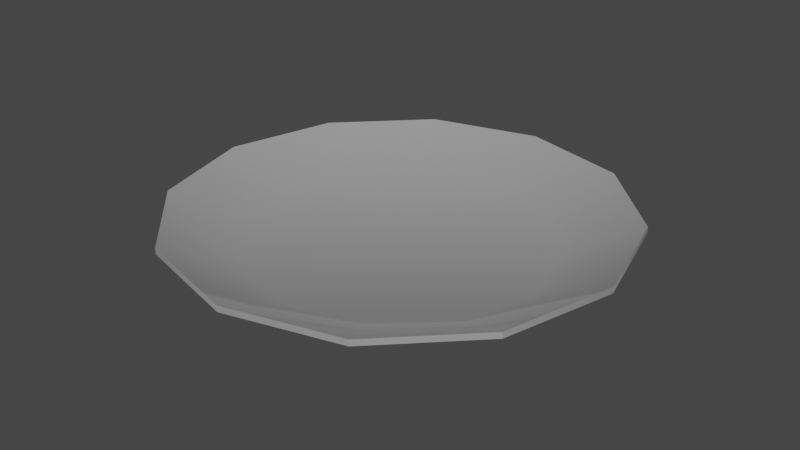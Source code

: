 # Source: plate.blend  (saved by Blender 3.6.11; exported with 4.5.12 LTS)
import bpy
from mathutils import Matrix  # noqa: F401  (used for matrix-valued properties, if any)

bpy.ops.wm.read_factory_settings(use_empty=True)
scene = bpy.context.scene
scene.name = 'Scene'

# ---- collections
col_collection = bpy.data.collections.new('Collection'); scene.collection.children.link(col_collection)

# ---- materials (node trees are filled in below, after node groups)
mat_material_001 = bpy.data.materials.new('Material.001')
mat_material_001.use_transparent_shadow = False

# ---- node groups
ng_auto_smooth = bpy.data.node_groups.new('Auto Smooth', 'GeometryNodeTree')
_s = ng_auto_smooth.interface.new_socket(name='Geometry', in_out='OUTPUT', socket_type='NodeSocketGeometry')
_s = ng_auto_smooth.interface.new_socket(name='Geometry', in_out='INPUT', socket_type='NodeSocketGeometry')
_s = ng_auto_smooth.interface.new_socket(name='Angle', in_out='INPUT', socket_type='NodeSocketFloat')
_s.subtype = 'ANGLE'
_s.min_value = 0.0
_s.max_value = 3.142
ng_auto_smooth.is_modifier = True
_N = ng_auto_smooth.nodes; _L = ng_auto_smooth.links
n0 = _N.new('NodeGroupOutput'); n0.name = 'Group Output'; n0.location = (480, -100)
n1 = _N.new('NodeGroupInput'); n1.name = 'Group Input'; n1.location = (-420, -300)
n2 = _N.new('NodeGroupInput'); n2.name = 'Group Input.001'; n2.location = (-60, -100)
n3 = _N.new('GeometryNodeSetShadeSmooth'); n3.name = 'Set Shade Smooth'; n3.location = (120, -100)
n3.domain = 'EDGE'
n4 = _N.new('GeometryNodeSetShadeSmooth'); n4.name = 'Set Shade Smooth.001'; n4.location = (300, -100)
n5 = _N.new('GeometryNodeInputMeshEdgeAngle'); n5.name = 'Edge Angle'; n5.location = (-420, -220)
n6 = _N.new('GeometryNodeInputEdgeSmooth'); n6.name = 'Is Edge Smooth'; n6.location = (-60, -160)
n7 = _N.new('GeometryNodeInputShadeSmooth'); n7.name = 'Is Face Smooth'; n7.location = (-240, -340)
n8 = _N.new('FunctionNodeBooleanMath'); n8.name = 'Boolean Math'; n8.location = (-60, -220)
n9 = _N.new('FunctionNodeCompare'); n9.name = 'Compare'; n9.location = (-240, -180)
n9.operation = 'LESS_EQUAL'
_L.new(n5.outputs[0], n9.inputs[0])
_L.new(n4.outputs[0], n0.inputs[0])
_L.new(n1.outputs[1], n9.inputs[1])
_L.new(n9.outputs[0], n8.inputs[0])
_L.new(n7.outputs[0], n8.inputs[1])
_L.new(n2.outputs[0], n3.inputs[0])
_L.new(n6.outputs[0], n3.inputs[1])
_L.new(n3.outputs[0], n4.inputs[0])
_L.new(n8.outputs[0], n3.inputs[2])
n0.is_active_output = True

# ---- material node trees
mat_material_001.use_nodes = True; mat_material_001.node_tree.nodes.clear()
_N = mat_material_001.node_tree.nodes; _L = mat_material_001.node_tree.links
n0 = _N.new('ShaderNodeBsdfPrincipled'); n0.name = 'Principled BSDF'; n0.location = (10, 300)
n0.distribution = 'GGX'
n0.subsurface_method = 'RANDOM_WALK_SKIN'
n0.inputs[0].default_value = (0.3424, 0.3424, 0.3424, 1.0)
n0.inputs[2].default_value = 0.06383
n0.inputs[3].default_value = 1.45
n0.inputs[27].default_value = (0.0, 0.0, 0.0, 1.0)
n0.inputs[28].default_value = 1.0
n1 = _N.new('ShaderNodeOutputMaterial'); n1.name = 'Material Output'; n1.location = (300, 300)
_L.new(n0.outputs[0], n1.inputs[0])
n1.is_active_output = True

# ---- world
world_world = bpy.data.worlds.new('World'); scene.world = world_world
world_world.use_nodes = True; world_world.node_tree.nodes.clear()
_N = world_world.node_tree.nodes; _L = world_world.node_tree.links
n0 = _N.new('ShaderNodeOutputWorld'); n0.name = 'World Output'; n0.location = (300, 300)
n1 = _N.new('ShaderNodeBackground'); n1.name = 'Background'; n1.location = (10, 300)
n1.inputs[0].default_value = (0.05088, 0.05088, 0.05088, 1.0)
_L.new(n1.outputs[0], n0.inputs[0])
n0.is_active_output = True
world_world.color = (0.05088, 0.05088, 0.05088)
world_world.use_sun_shadow = False
world_world.sun_shadow_jitter_overblur = 0.0

# ---- meshes
me_cylinder = bpy.data.meshes.new('Cylinder')
me_cylinder.from_pydata([(0.0, 0.3294, 0.02138), (0.1647, 0.2853, 0.02138), (0.2853, 0.1647, 0.02138), (0.0, -0.3294, 0.02138), (-0.1647, -0.2853, 0.02138), (-0.3294, 0.0, 0.02138), (-0.1647, 0.2853, 0.02138), (-0.225, 0.225, 0.02138), (-0.3073, 0.08235, 0.02138), (-0.3073, -0.08235, 0.02138), (-0.225, -0.225, 0.02138), (0.3294, 0.0, 0.02138), (0.08235, -0.3073, 0.02138), (0.2853, -0.1647, 0.02138), (0.1647, -0.2853, 0.02138), (0.3073, 0.08235, 0.02138), (0.225, -0.225, 0.02138), (0.3073, -0.08235, 0.02138), (-0.08235, 0.3073, 0.02138), (-0.2853, -0.1647, 0.02138), (-0.08235, -0.3073, 0.02138), (0.225, 0.225, 0.02138), (-0.2853, 0.1647, 0.02138), (0.08235, 0.3073, 0.02138), (0.0, 0.4859, 0.09671), (0.243, 0.4208, 0.09671), (0.243, 0.4208, 0.08352), (0.0, 0.4859, 0.08352), (0.4208, 0.243, 0.09671), (0.4208, 0.243, 0.08352), (0.4859, 7.774e-10, 0.09671), (0.4859, 7.774e-10, 0.08352), (0.4208, -0.243, 0.09671), (0.4208, -0.243, 0.08352), (0.243, -0.4208, 0.09671), (0.243, -0.4208, 0.08352), (0.0, -0.4859, 0.09671), (0.0, -0.4859, 0.08352), (-0.243, -0.4208, 0.09671), (-0.243, -0.4208, 0.08352), (-0.4208, -0.243, 0.09671), (-0.4208, -0.243, 0.08352), (-0.4859, 7.774e-10, 0.09671), (-0.4859, 7.774e-10, 0.08352), (-0.4208, 0.243, 0.09671), (-0.4208, 0.243, 0.08352), (-0.243, 0.4208, 0.09671), (-0.243, 0.4208, 0.08352), (0.3303, -7.007e-10, 0.02669), (0.2861, -0.1647, 0.02669), (0.1656, 0.2853, 0.02669), (0.2861, 0.1647, 0.02669), (0.0008692, 0.3294, 0.02669), (0.1656, -0.2853, 0.02669), (0.0008692, -0.3294, 0.02669), (-0.1638, -0.2853, 0.02669), (-0.2844, -0.1647, 0.02669), (-0.3285, -7.007e-10, 0.02669), (-0.2844, 0.1647, 0.02669), (-0.1638, 0.2853, 0.02669)], [], [(1, 23, 0, 18, 6, 7, 22, 8, 5, 9, 19, 10, 4, 20, 3, 12, 14, 16, 13, 17, 11, 15, 2, 21), (28, 51, 50, 25), (22, 7, 6, 47, 45), (14, 12, 3, 37, 35), (24, 52, 59, 46), (38, 55, 54, 36), (0, 23, 1, 26, 27), (4, 10, 19, 41, 39), (2, 15, 11, 31, 29), (30, 48, 51, 28), (42, 57, 56, 40), (34, 53, 49, 32), (5, 8, 22, 45, 43), (24, 27, 26, 25), (25, 26, 29, 28), (28, 29, 31, 30), (30, 31, 33, 32), (32, 33, 35, 34), (34, 35, 37, 36), (36, 37, 39, 38), (38, 39, 41, 40), (40, 41, 43, 42), (42, 43, 45, 44), (44, 45, 47, 46), (46, 47, 27, 24), (44, 58, 57, 42), (11, 17, 13, 33, 31), (19, 9, 5, 43, 41), (25, 50, 52, 24), (40, 56, 55, 38), (1, 21, 2, 29, 26), (3, 20, 4, 39, 37), (6, 18, 0, 27, 47), (36, 54, 53, 34), (46, 59, 58, 44), (13, 16, 14, 35, 33), (52, 50, 51, 48, 49, 53, 54, 55, 56, 57, 58, 59), (30, 32, 49, 48)])
me_cylinder.polygons.foreach_set('use_smooth', [True] * 38)
_uv = me_cylinder.uv_layers.new(name='UVMap')
_uv.uv.foreach_set('vector', [0.37, 0.4578, 0.31, 0.4739, 0.25, 0.49, 0.19, 0.4739, 0.13, 0.4578, 0.08608, 0.4139, 0.04215, 0.37, 0.02608, 0.31, 0.01, 0.25, 0.02608, 0.19, 0.04215, 0.13, 0.08608, 0.08608, 0.13, 0.04215, 0.19, 0.02608, 0.25, 0.01, 0.31, 0.02608, 0.37, 0.04215, 0.4139, 0.08608, 0.4578, 0.13, 0.4739, 0.19, 0.49, 0.25, 0.4739, 0.31, 0.4578, 0.37, 0.4139, 0.4139, 0.9578, 0.37, 0.9578, 0.37, 0.87, 0.4578, 0.87, 0.4578, 0.04215, 0.37, 0.08608, 0.4139, 0.13, 0.4578, 0.13, 0.4578, 0.04215, 0.37, 0.37, 0.04215, 0.31, 0.02608, 0.25, 0.01, 0.25, 0.01, 0.37, 0.04215, 0.75, 0.49, 0.75, 0.49, 0.63, 0.4578, 0.63, 0.4578, 0.63, 0.04215, 0.63, 0.04215, 0.75, 0.01, 0.75, 0.01, 0.25, 0.49, 0.31, 0.4739, 0.37, 0.4578, 0.37, 0.4578, 0.25, 0.49, 0.13, 0.04215, 0.08608, 0.08608, 0.04215, 0.13, 0.04215, 0.13, 0.13, 0.04215, 0.4578, 0.37, 0.4739, 0.31, 0.49, 0.25, 0.49, 0.25, 0.4578, 0.37, 0.99, 0.25, 0.99, 0.25, 0.9578, 0.37, 0.9578, 0.37, 0.51, 0.25, 0.51, 0.25, 0.5422, 0.13, 0.5422, 0.13, 0.87, 0.04215, 0.87, 0.04215, 0.9578, 0.13, 0.9578, 0.13, 0.01, 0.25, 0.02608, 0.31, 0.04215, 0.37, 0.04215, 0.37, 0.01, 0.25, 1.0, 0.5, 1.0, 1.0, 0.9167, 1.0, 0.9167, 0.5, 0.9167, 0.5, 0.9167, 1.0, 0.8333, 1.0, 0.8333, 0.5, 0.8333, 0.5, 0.8333, 1.0, 0.75, 1.0, 0.75, 0.5, 0.75, 0.5, 0.75, 1.0, 0.6667, 1.0, 0.6667, 0.5, 0.6667, 0.5, 0.6667, 1.0, 0.5833, 1.0, 0.5833, 0.5, 0.5833, 0.5, 0.5833, 1.0, 0.5, 1.0, 0.5, 0.5, 0.5, 0.5, 0.5, 1.0, 0.4167, 1.0, 0.4167, 0.5, 0.4167, 0.5, 0.4167, 1.0, 0.3333, 1.0, 0.3333, 0.5, 0.3333, 0.5, 0.3333, 1.0, 0.25, 1.0, 0.25, 0.5, 0.25, 0.5, 0.25, 1.0, 0.1667, 1.0, 0.1667, 0.5, 0.1667, 0.5, 0.1667, 1.0, 0.08333, 1.0, 0.08333, 0.5, 0.08333, 0.5, 0.08333, 1.0, 7.451e-08, 1.0, 7.451e-08, 0.5, 0.5422, 0.37, 0.5422, 0.37, 0.51, 0.25, 0.51, 0.25, 0.49, 0.25, 0.4739, 0.19, 0.4578, 0.13, 0.4578, 0.13, 0.49, 0.25, 0.04215, 0.13, 0.02608, 0.19, 0.01, 0.25, 0.01, 0.25, 0.04215, 0.13, 0.87, 0.4578, 0.87, 0.4578, 0.75, 0.49, 0.75, 0.49, 0.5422, 0.13, 0.5422, 0.13, 0.63, 0.04215, 0.63, 0.04215, 0.37, 0.4578, 0.4139, 0.4139, 0.4578, 0.37, 0.4578, 0.37, 0.37, 0.4578, 0.25, 0.01, 0.19, 0.02608, 0.13, 0.04215, 0.13, 0.04215, 0.25, 0.01, 0.13, 0.4578, 0.19, 0.4739, 0.25, 0.49, 0.25, 0.49, 0.13, 0.4578, 0.75, 0.01, 0.75, 0.01, 0.87, 0.04215, 0.87, 0.04215, 0.63, 0.4578, 0.63, 0.4578, 0.5422, 0.37, 0.5422, 0.37, 0.4578, 0.13, 0.4139, 0.08608, 0.37, 0.04215, 0.37, 0.04215, 0.4578, 0.13, 0.75, 0.49, 0.87, 0.4578, 0.9578, 0.37, 0.99, 0.25, 0.9578, 0.13, 0.87, 0.04215, 0.75, 0.01, 0.63, 0.04215, 0.5422, 0.13, 0.51, 0.25, 0.5422, 0.37, 0.63, 0.4578, 0.99, 0.25, 0.9578, 0.13, 0.9578, 0.13, 0.99, 0.25])
me_cylinder.materials.append(mat_material_001)
me_cylinder.update()

# ---- objects
ob_cylinder = bpy.data.objects.new('Cylinder', me_cylinder)

# ---- transforms, parenting, visibility, modifiers, constraints
ob_cylinder.location = (0.0, 0.0, 0.0)
ob_cylinder.scale = (1.423, 1.423, 1.423)
_m = ob_cylinder.modifiers.new('Auto Smooth', 'NODES')
_m.node_group = ng_auto_smooth
_gi = [s.identifier for s in ng_auto_smooth.interface.items_tree if s.item_type == 'SOCKET' and s.in_out == 'INPUT']
_m[_gi[1]] = 0.5236  # Angle

# ---- collection membership
col_collection.objects.link(ob_cylinder)

# ---- scene / render settings (as saved in the file)
scene.frame_start = 1; scene.frame_end = 250; scene.frame_set(2)
scene.render.engine = 'BLENDER_EEVEE_NEXT'
scene.cycles.sampling_pattern = 'TABULATED_SOBOL'
scene.view_settings.view_transform = 'Filmic'
bpy.context.view_layer.update()

# ---- added for rendering (the .blend has no active camera and no usable light): camera, sun
cam_auto = bpy.data.cameras.new('AutoCamera')
cam_auto.lens = 50.0
cam_auto.sensor_width = 36.0
cam_auto.clip_end = 1000.0
ob_auto_camera = bpy.data.objects.new('AutoCamera', cam_auto)
scene.collection.objects.link(ob_auto_camera)
ob_auto_camera.location = (1.81236, -2.17483, 1.53392)
ob_auto_camera.rotation_euler = (1.09748, -7.21219e-08, 0.694738)
scene.camera = ob_auto_camera
light_auto_sun = bpy.data.lights.new('AutoSun', 'SUN')
light_auto_sun.energy = 3.0
light_auto_sun.angle = 0.0523599
ob_auto_sun = bpy.data.objects.new('AutoSun', light_auto_sun)
scene.collection.objects.link(ob_auto_sun)
ob_auto_sun.rotation_euler = (0.872665, 0.174533, 0.523599)
bpy.context.view_layer.update()
